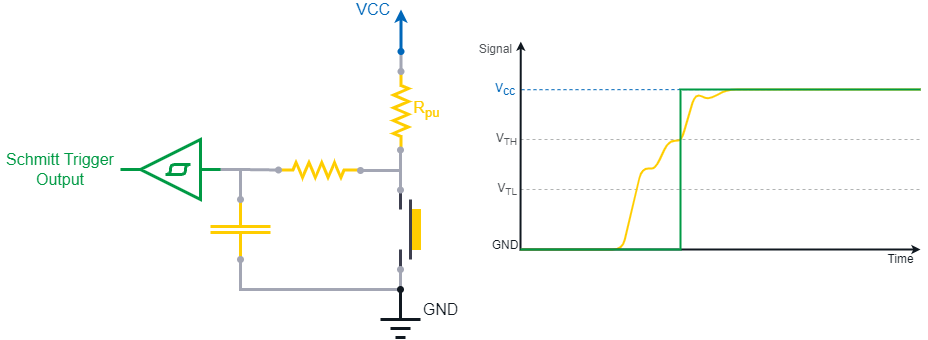

The diagram above was exported from draw.io. Its source (the exported page's mxGraphModel, read from the mxfile embedded in the PNG):
<mxGraphModel dx="1422" dy="865" grid="1" gridSize="10" guides="0" tooltips="1" connect="0" arrows="0" fold="1" page="1" pageScale="1" pageWidth="827" pageHeight="1169" background="#ffffff" math="0" shadow="0">
  <root>
    <mxCell id="0" />
    <mxCell id="1" parent="0" />
    <mxCell id="NyEjYR42IgTfDpmXbmQL-401" value="" style="endArrow=none;html=1;strokeColor=#3D3F4F;strokeWidth=3;fontSize=5;fontColor=#7e765e;endFill=0;endSize=6;startArrow=none;startFill=0;startSize=6;fillColor=#53565A;fontFamily=Arial;" parent="1" edge="1">
      <mxGeometry width="50" height="50" relative="1" as="geometry">
        <mxPoint x="1120" y="400" as="sourcePoint" />
        <mxPoint x="1120" y="422" as="targetPoint" />
      </mxGeometry>
    </mxCell>
    <mxCell id="NyEjYR42IgTfDpmXbmQL-402" value="" style="verticalLabelPosition=bottom;shadow=0;dashed=0;align=center;fillColor=#FFCD00;html=1;verticalAlign=top;strokeWidth=3;shape=mxgraph.electrical.capacitors.capacitor_1;strokeColor=#FFCD00;rotation=-90;fontColor=#FFFFFF;fontFamily=Arial;" parent="1" vertex="1">
      <mxGeometry x="930" y="350" width="60" height="60" as="geometry" />
    </mxCell>
    <mxCell id="NyEjYR42IgTfDpmXbmQL-403" value="" style="endArrow=oval;html=1;strokeColor=#A3A6B4;strokeWidth=3;fontSize=5;fontColor=none;endFill=1;endSize=4;startArrow=oval;startFill=1;startSize=4;rounded=0;fillColor=#B1B3B3;fontFamily=Arial;noLabel=1;" parent="1" edge="1">
      <mxGeometry width="50" height="50" relative="1" as="geometry">
        <mxPoint x="960" y="410" as="sourcePoint" />
        <mxPoint x="1120" y="420" as="targetPoint" />
        <Array as="points">
          <mxPoint x="960" y="440" />
          <mxPoint x="1120" y="440" />
        </Array>
      </mxGeometry>
    </mxCell>
    <mxCell id="NyEjYR42IgTfDpmXbmQL-404" value="" style="rounded=0;whiteSpace=wrap;html=1;fillColor=#FFCD00;strokeColor=#FFCD00;fontColor=#FFFFFF;fontFamily=Arial;" parent="1" vertex="1">
      <mxGeometry x="1130" y="360" width="10" height="40" as="geometry" />
    </mxCell>
    <mxCell id="NyEjYR42IgTfDpmXbmQL-405" value="" style="verticalLabelPosition=bottom;shadow=0;dashed=0;align=center;fillColor=#FFCD00;html=1;verticalAlign=top;strokeWidth=3;shape=mxgraph.electrical.resistors.resistor_2;fontSize=16;fontColor=#FFFFFF;strokeColor=#FFCD00;rotation=90;fontFamily=Arial;" parent="1" vertex="1">
      <mxGeometry x="1080.5" y="254" width="80" height="15" as="geometry" />
    </mxCell>
    <mxCell id="NyEjYR42IgTfDpmXbmQL-406" value="" style="endArrow=oval;html=1;strokeColor=#A3A6B4;strokeWidth=3;fontSize=5;fontColor=none;endFill=1;endSize=4;startSize=4;fontFamily=Arial;noLabel=1;" parent="1" edge="1">
      <mxGeometry width="50" height="50" relative="1" as="geometry">
        <mxPoint x="1120.5" y="202" as="sourcePoint" />
        <mxPoint x="1120.5" y="222" as="targetPoint" />
      </mxGeometry>
    </mxCell>
    <mxCell id="NyEjYR42IgTfDpmXbmQL-407" value="" style="endArrow=none;html=1;strokeColor=#101820;strokeWidth=3;fontSize=5;fontColor=#101820;endFill=0;endSize=4;startArrow=oval;startFill=1;startSize=4;fontFamily=Arial;" parent="1" edge="1">
      <mxGeometry width="50" height="50" relative="1" as="geometry">
        <mxPoint x="1120" y="440" as="sourcePoint" />
        <mxPoint x="1120" y="470" as="targetPoint" />
      </mxGeometry>
    </mxCell>
    <mxCell id="NyEjYR42IgTfDpmXbmQL-408" value="GND" style="endArrow=none;html=1;strokeColor=#101820;strokeWidth=3;fontSize=16;fontColor=#101820;endFill=0;endSize=6;startArrow=none;startFill=0;fontFamily=Arial;" parent="1" edge="1">
      <mxGeometry x="1" y="22" width="50" height="50" relative="1" as="geometry">
        <mxPoint x="1100" y="470" as="sourcePoint" />
        <mxPoint x="1140" y="470" as="targetPoint" />
        <mxPoint x="20" y="12" as="offset" />
      </mxGeometry>
    </mxCell>
    <mxCell id="NyEjYR42IgTfDpmXbmQL-409" value="" style="endArrow=none;html=1;strokeColor=#101820;strokeWidth=3;fontSize=5;fontColor=#101820;endFill=0;endSize=6;startArrow=none;startFill=0;fontFamily=Arial;" parent="1" edge="1">
      <mxGeometry width="50" height="50" relative="1" as="geometry">
        <mxPoint x="1110" y="479" as="sourcePoint" />
        <mxPoint x="1130" y="479" as="targetPoint" />
      </mxGeometry>
    </mxCell>
    <mxCell id="NyEjYR42IgTfDpmXbmQL-410" value="" style="endArrow=none;html=1;strokeColor=#101820;strokeWidth=3;fontSize=5;fontColor=#101820;endFill=0;endSize=6;startArrow=none;startFill=0;fontFamily=Arial;" parent="1" edge="1">
      <mxGeometry width="50" height="50" relative="1" as="geometry">
        <mxPoint x="1115" y="488" as="sourcePoint" />
        <mxPoint x="1125" y="488" as="targetPoint" />
      </mxGeometry>
    </mxCell>
    <mxCell id="NyEjYR42IgTfDpmXbmQL-411" value="&lt;font color=&quot;#ffcd00&quot;&gt;R&lt;sub&gt;pu&lt;/sub&gt;&lt;/font&gt;" style="rounded=0;whiteSpace=wrap;html=1;strokeColor=none;strokeWidth=3;fontSize=16;fontColor=#8637BA;fillColor=none;fontFamily=Arial;" parent="1" vertex="1">
      <mxGeometry x="1135" y="254.5" width="23" height="10" as="geometry" />
    </mxCell>
    <mxCell id="NyEjYR42IgTfDpmXbmQL-412" value="VCC" style="endArrow=classic;html=1;strokeColor=#0067B9;strokeWidth=3;fontSize=16;fontColor=#0067B9;endFill=1;align=right;startArrow=oval;startFill=1;endSize=4;startSize=4;fillColor=#0067B9;fontFamily=Arial;" parent="1" edge="1">
      <mxGeometry x="1" y="10" width="50" height="50" relative="1" as="geometry">
        <mxPoint x="1120.5" y="202" as="sourcePoint" />
        <mxPoint x="1120.5" y="160" as="targetPoint" />
        <mxPoint as="offset" />
      </mxGeometry>
    </mxCell>
    <mxCell id="NyEjYR42IgTfDpmXbmQL-413" value="" style="endArrow=none;html=1;strokeColor=#3D3F4F;strokeWidth=3;fontSize=5;fontColor=#7e765e;endFill=0;endSize=6;startArrow=none;startFill=0;fillColor=#53565A;fontFamily=Arial;" parent="1" edge="1">
      <mxGeometry width="50" height="50" relative="1" as="geometry">
        <mxPoint x="1130" y="350" as="sourcePoint" />
        <mxPoint x="1130" y="410" as="targetPoint" />
      </mxGeometry>
    </mxCell>
    <mxCell id="NyEjYR42IgTfDpmXbmQL-414" value="" style="endArrow=none;html=1;strokeColor=#3D3F4F;strokeWidth=3;fontSize=5;fontColor=#7e765e;endFill=0;endSize=6;startArrow=none;startFill=0;startSize=6;fillColor=#53565A;fontFamily=Arial;" parent="1" edge="1">
      <mxGeometry width="50" height="50" relative="1" as="geometry">
        <mxPoint x="1120" y="360" as="sourcePoint" />
        <mxPoint x="1120" y="342" as="targetPoint" />
      </mxGeometry>
    </mxCell>
    <mxCell id="NyEjYR42IgTfDpmXbmQL-415" value="" style="endArrow=oval;html=1;strokeColor=#A3A6B4;strokeWidth=3;fontSize=5;fontColor=none;endFill=1;endSize=4;startArrow=oval;startFill=1;startSize=4;fillColor=#B1B3B3;fontFamily=Arial;noLabel=1;" parent="1" edge="1">
      <mxGeometry width="50" height="50" relative="1" as="geometry">
        <mxPoint x="1120" y="300.5" as="sourcePoint" />
        <mxPoint x="1120" y="340.5000000000001" as="targetPoint" />
      </mxGeometry>
    </mxCell>
    <mxCell id="NyEjYR42IgTfDpmXbmQL-417" value="" style="verticalLabelPosition=bottom;shadow=0;dashed=0;align=center;fillColor=#FFCD00;html=1;verticalAlign=top;strokeWidth=3;shape=mxgraph.electrical.resistors.resistor_2;fontSize=16;fontColor=#FFFFFF;strokeColor=#FFCD00;rotation=0;fontFamily=Arial;" parent="1" vertex="1">
      <mxGeometry x="998" y="313" width="80" height="15" as="geometry" />
    </mxCell>
    <mxCell id="NyEjYR42IgTfDpmXbmQL-418" value="" style="endArrow=oval;html=1;strokeColor=#A3A6B4;strokeWidth=3;fontSize=5;fontColor=none;endFill=1;endSize=4;startArrow=oval;startFill=1;startSize=4;entryX=0;entryY=0.5;entryPerimeter=0;exitX=1;exitY=0.5;exitPerimeter=0;rounded=0;fillColor=#B1B3B3;fontFamily=Arial;noLabel=1;" parent="1" source="NyEjYR42IgTfDpmXbmQL-402" target="NyEjYR42IgTfDpmXbmQL-417" edge="1">
      <mxGeometry width="50" height="50" relative="1" as="geometry">
        <mxPoint x="960" y="320" as="sourcePoint" />
        <mxPoint x="1125" y="352" as="targetPoint" />
        <Array as="points">
          <mxPoint x="960" y="320" />
        </Array>
      </mxGeometry>
    </mxCell>
    <mxCell id="NyEjYR42IgTfDpmXbmQL-419" value="" style="endArrow=none;html=1;strokeColor=#A3A6B4;strokeWidth=3;fontSize=5;fontColor=none;endFill=0;endSize=4;startArrow=oval;startFill=1;startSize=4;fillColor=#B1B3B3;fontFamily=Arial;noLabel=1;" parent="1" edge="1">
      <mxGeometry width="50" height="50" relative="1" as="geometry">
        <mxPoint x="1080" y="320.9999999999999" as="sourcePoint" />
        <mxPoint x="1120" y="320.9999999999999" as="targetPoint" />
      </mxGeometry>
    </mxCell>
    <mxCell id="NyEjYR42IgTfDpmXbmQL-420" value="" style="endArrow=none;html=1;strokeWidth=3;strokeColor=#A3A6B4;fillColor=#B1B3B3;fontFamily=Arial;noLabel=1;fontColor=none;" parent="1" edge="1">
      <mxGeometry width="50" height="50" relative="1" as="geometry">
        <mxPoint x="930" y="320" as="sourcePoint" />
        <mxPoint x="960" y="320" as="targetPoint" />
      </mxGeometry>
    </mxCell>
    <mxCell id="NyEjYR42IgTfDpmXbmQL-422" value="" style="endArrow=none;dashed=1;html=1;strokeColor=#B1B3B3;strokeWidth=1;fontSize=12;fillColor=#B1B3B3;fontFamily=Arial;" parent="1" edge="1">
      <mxGeometry width="50" height="50" relative="1" as="geometry">
        <mxPoint x="1240" y="340" as="sourcePoint" />
        <mxPoint x="1640" y="340" as="targetPoint" />
      </mxGeometry>
    </mxCell>
    <mxCell id="NyEjYR42IgTfDpmXbmQL-423" value="" style="endArrow=none;dashed=1;html=1;strokeColor=#B1B3B3;strokeWidth=1;fontSize=12;fillColor=#B1B3B3;fontFamily=Arial;" parent="1" edge="1">
      <mxGeometry width="50" height="50" relative="1" as="geometry">
        <mxPoint x="1240" y="290" as="sourcePoint" />
        <mxPoint x="1640" y="290" as="targetPoint" />
      </mxGeometry>
    </mxCell>
    <mxCell id="NyEjYR42IgTfDpmXbmQL-424" value="" style="endArrow=none;dashed=1;html=1;labelBackgroundColor=none;strokeColor=#0067B9;strokeWidth=1;fontSize=12;fontColor=#c00e04;align=center;fillColor=#0067B9;fontFamily=Arial;" parent="1" edge="1">
      <mxGeometry width="50" height="50" relative="1" as="geometry">
        <mxPoint x="1640" y="240" as="sourcePoint" />
        <mxPoint x="1239.7857142857142" y="240.20909090909095" as="targetPoint" />
      </mxGeometry>
    </mxCell>
    <mxCell id="NyEjYR42IgTfDpmXbmQL-425" value="V&lt;sub style=&quot;font-size: 12px;&quot;&gt;cc&lt;/sub&gt;" style="rounded=0;whiteSpace=wrap;html=1;dashed=1;strokeColor=none;fillColor=none;fontSize=12;fontColor=#0067B9;align=right;fontFamily=Arial;" parent="1" vertex="1">
      <mxGeometry x="1213.215" y="230" width="23.57" height="19.31" as="geometry" />
    </mxCell>
    <mxCell id="NyEjYR42IgTfDpmXbmQL-426" value="GND" style="rounded=0;whiteSpace=wrap;html=1;dashed=1;strokeColor=none;fillColor=none;fontSize=12;fontColor=#101820;align=center;fontFamily=Arial;verticalAlign=middle;" parent="1" vertex="1">
      <mxGeometry x="1220" y="390" width="10" height="11" as="geometry" />
    </mxCell>
    <mxCell id="NyEjYR42IgTfDpmXbmQL-427" value="" style="endArrow=none;html=1;strokeColor=#FFCD00;strokeWidth=2;fillColor=#8637BA;fontColor=#0067B9;fontFamily=Arial;" parent="1" edge="1">
      <mxGeometry width="50" height="50" relative="1" as="geometry">
        <mxPoint x="1240" y="400" as="sourcePoint" />
        <mxPoint x="1640" y="240" as="targetPoint" />
        <Array as="points">
          <mxPoint x="1342" y="400" />
          <mxPoint x="1361.142857142857" y="318.90181818181816" />
          <mxPoint x="1375" y="319" />
          <mxPoint x="1388" y="291.28" />
          <mxPoint x="1401" y="291" />
          <mxPoint x="1414.857142857143" y="243.70909090909092" />
          <mxPoint x="1428" y="250" />
          <mxPoint x="1447" y="240" />
          <mxPoint x="1469" y="240" />
        </Array>
      </mxGeometry>
    </mxCell>
    <mxCell id="NyEjYR42IgTfDpmXbmQL-428" value="" style="endArrow=classic;html=1;strokeColor=#101820;fontSize=10;fontColor=#666666;align=right;verticalAlign=bottom;endSize=3;startSize=3;strokeWidth=2;rounded=0;startArrow=classic;startFill=1;fontFamily=Arial;" parent="1" edge="1">
      <mxGeometry x="0.925" y="40" width="50" height="50" relative="1" as="geometry">
        <mxPoint x="1640" y="400" as="sourcePoint" />
        <mxPoint x="1240.2857142857142" y="192.1099999999999" as="targetPoint" />
        <mxPoint x="1" as="offset" />
        <Array as="points">
          <mxPoint x="1240" y="400" />
        </Array>
      </mxGeometry>
    </mxCell>
    <mxCell id="NyEjYR42IgTfDpmXbmQL-429" value="V&lt;sub&gt;&lt;font style=&quot;font-size: 10px&quot;&gt;TL&lt;/font&gt;&lt;/sub&gt;" style="rounded=0;whiteSpace=wrap;html=1;dashed=1;strokeColor=none;fillColor=none;fontSize=12;fontColor=#53565A;align=right;fontFamily=Arial;" parent="1" vertex="1">
      <mxGeometry x="1211.535" y="330" width="26.93" height="20" as="geometry" />
    </mxCell>
    <mxCell id="NyEjYR42IgTfDpmXbmQL-430" value="" style="endArrow=none;html=1;strokeColor=#009A44;strokeWidth=2;fontSize=12;shadow=0;comic=0;jumpSize=5;rounded=0;fillColor=#4DB182;fontFamily=Arial;" parent="1" edge="1">
      <mxGeometry width="50" height="50" relative="1" as="geometry">
        <mxPoint x="1640" y="240" as="sourcePoint" />
        <mxPoint x="1240" y="400" as="targetPoint" />
        <Array as="points">
          <mxPoint x="1400" y="240" />
          <mxPoint x="1400" y="400" />
        </Array>
      </mxGeometry>
    </mxCell>
    <mxCell id="NyEjYR42IgTfDpmXbmQL-431" value="V&lt;sub&gt;&lt;font style=&quot;font-size: 10px&quot;&gt;TH&lt;/font&gt;&lt;/sub&gt;" style="rounded=0;whiteSpace=wrap;html=1;dashed=1;strokeColor=none;fillColor=none;fontSize=12;fontColor=#53565A;align=right;fontFamily=Arial;" parent="1" vertex="1">
      <mxGeometry x="1211.535" y="280" width="26.93" height="20" as="geometry" />
    </mxCell>
    <mxCell id="NyEjYR42IgTfDpmXbmQL-432" value="Signal" style="rounded=0;whiteSpace=wrap;html=1;dashed=1;strokeColor=none;fillColor=none;fontSize=12;fontColor=#53565A;align=right;fontFamily=Arial;" parent="1" vertex="1">
      <mxGeometry x="1200" y="190" width="33.57" height="19.31" as="geometry" />
    </mxCell>
    <mxCell id="NyEjYR42IgTfDpmXbmQL-433" value="Time" style="text;html=1;align=center;verticalAlign=middle;resizable=0;points=[];autosize=1;fontSize=12;fontFamily=Arial;fontColor=#101820;" parent="1" vertex="1">
      <mxGeometry x="1600" y="400" width="40" height="20" as="geometry" />
    </mxCell>
    <mxCell id="fBDtLRq_Ip7h66v_V8zp-1" value="" style="verticalLabelPosition=bottom;shadow=0;dashed=0;align=center;html=1;verticalAlign=top;shape=mxgraph.electrical.logic_gates.schmitt_trigger;fontColor=#009A44;strokeColor=#009A44;fillColor=none;rotation=-180;strokeWidth=3;" parent="1" vertex="1">
      <mxGeometry x="840" y="290" width="100" height="60" as="geometry" />
    </mxCell>
    <mxCell id="fBDtLRq_Ip7h66v_V8zp-2" value="&lt;span style=&quot;font-family: &amp;#34;arial&amp;#34; ; font-size: 16px&quot;&gt;Schmitt Trigger Output&lt;/span&gt;" style="rounded=0;whiteSpace=wrap;html=1;fontColor=#009A44;strokeColor=none;fillColor=none;" parent="1" vertex="1">
      <mxGeometry x="720" y="290" width="120" height="60" as="geometry" />
    </mxCell>
  </root>
</mxGraphModel>